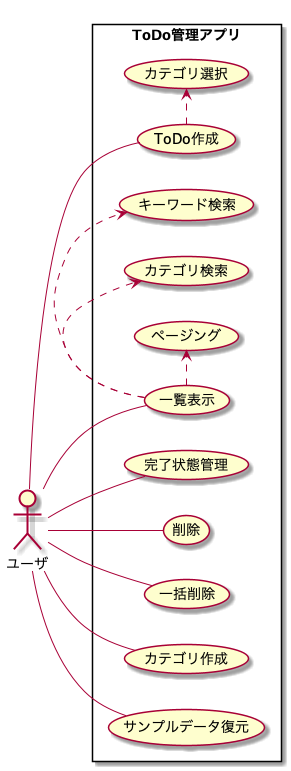

The diagram above was rendered by PlantUML. Its source (embedded in the PNG):
@startuml
left to right direction
skinparam packageStyle rectangle
actor ユーザ
rectangle ToDo管理アプリ {
  ユーザ -- (ToDo作成)
  (ToDo作成) .> (カテゴリ選択)
  ユーザ -- (完了状態管理)
  ユーザ -- (一覧表示)
  (一覧表示) .> (キーワード検索)
  (一覧表示) .> (カテゴリ検索)
  (一覧表示) .> (ページング)
  ユーザ -- (削除)
  ユーザ -- (一括削除)
  ユーザ -- (カテゴリ作成)
  ユーザ -- (サンプルデータ復元)
}
@enduml